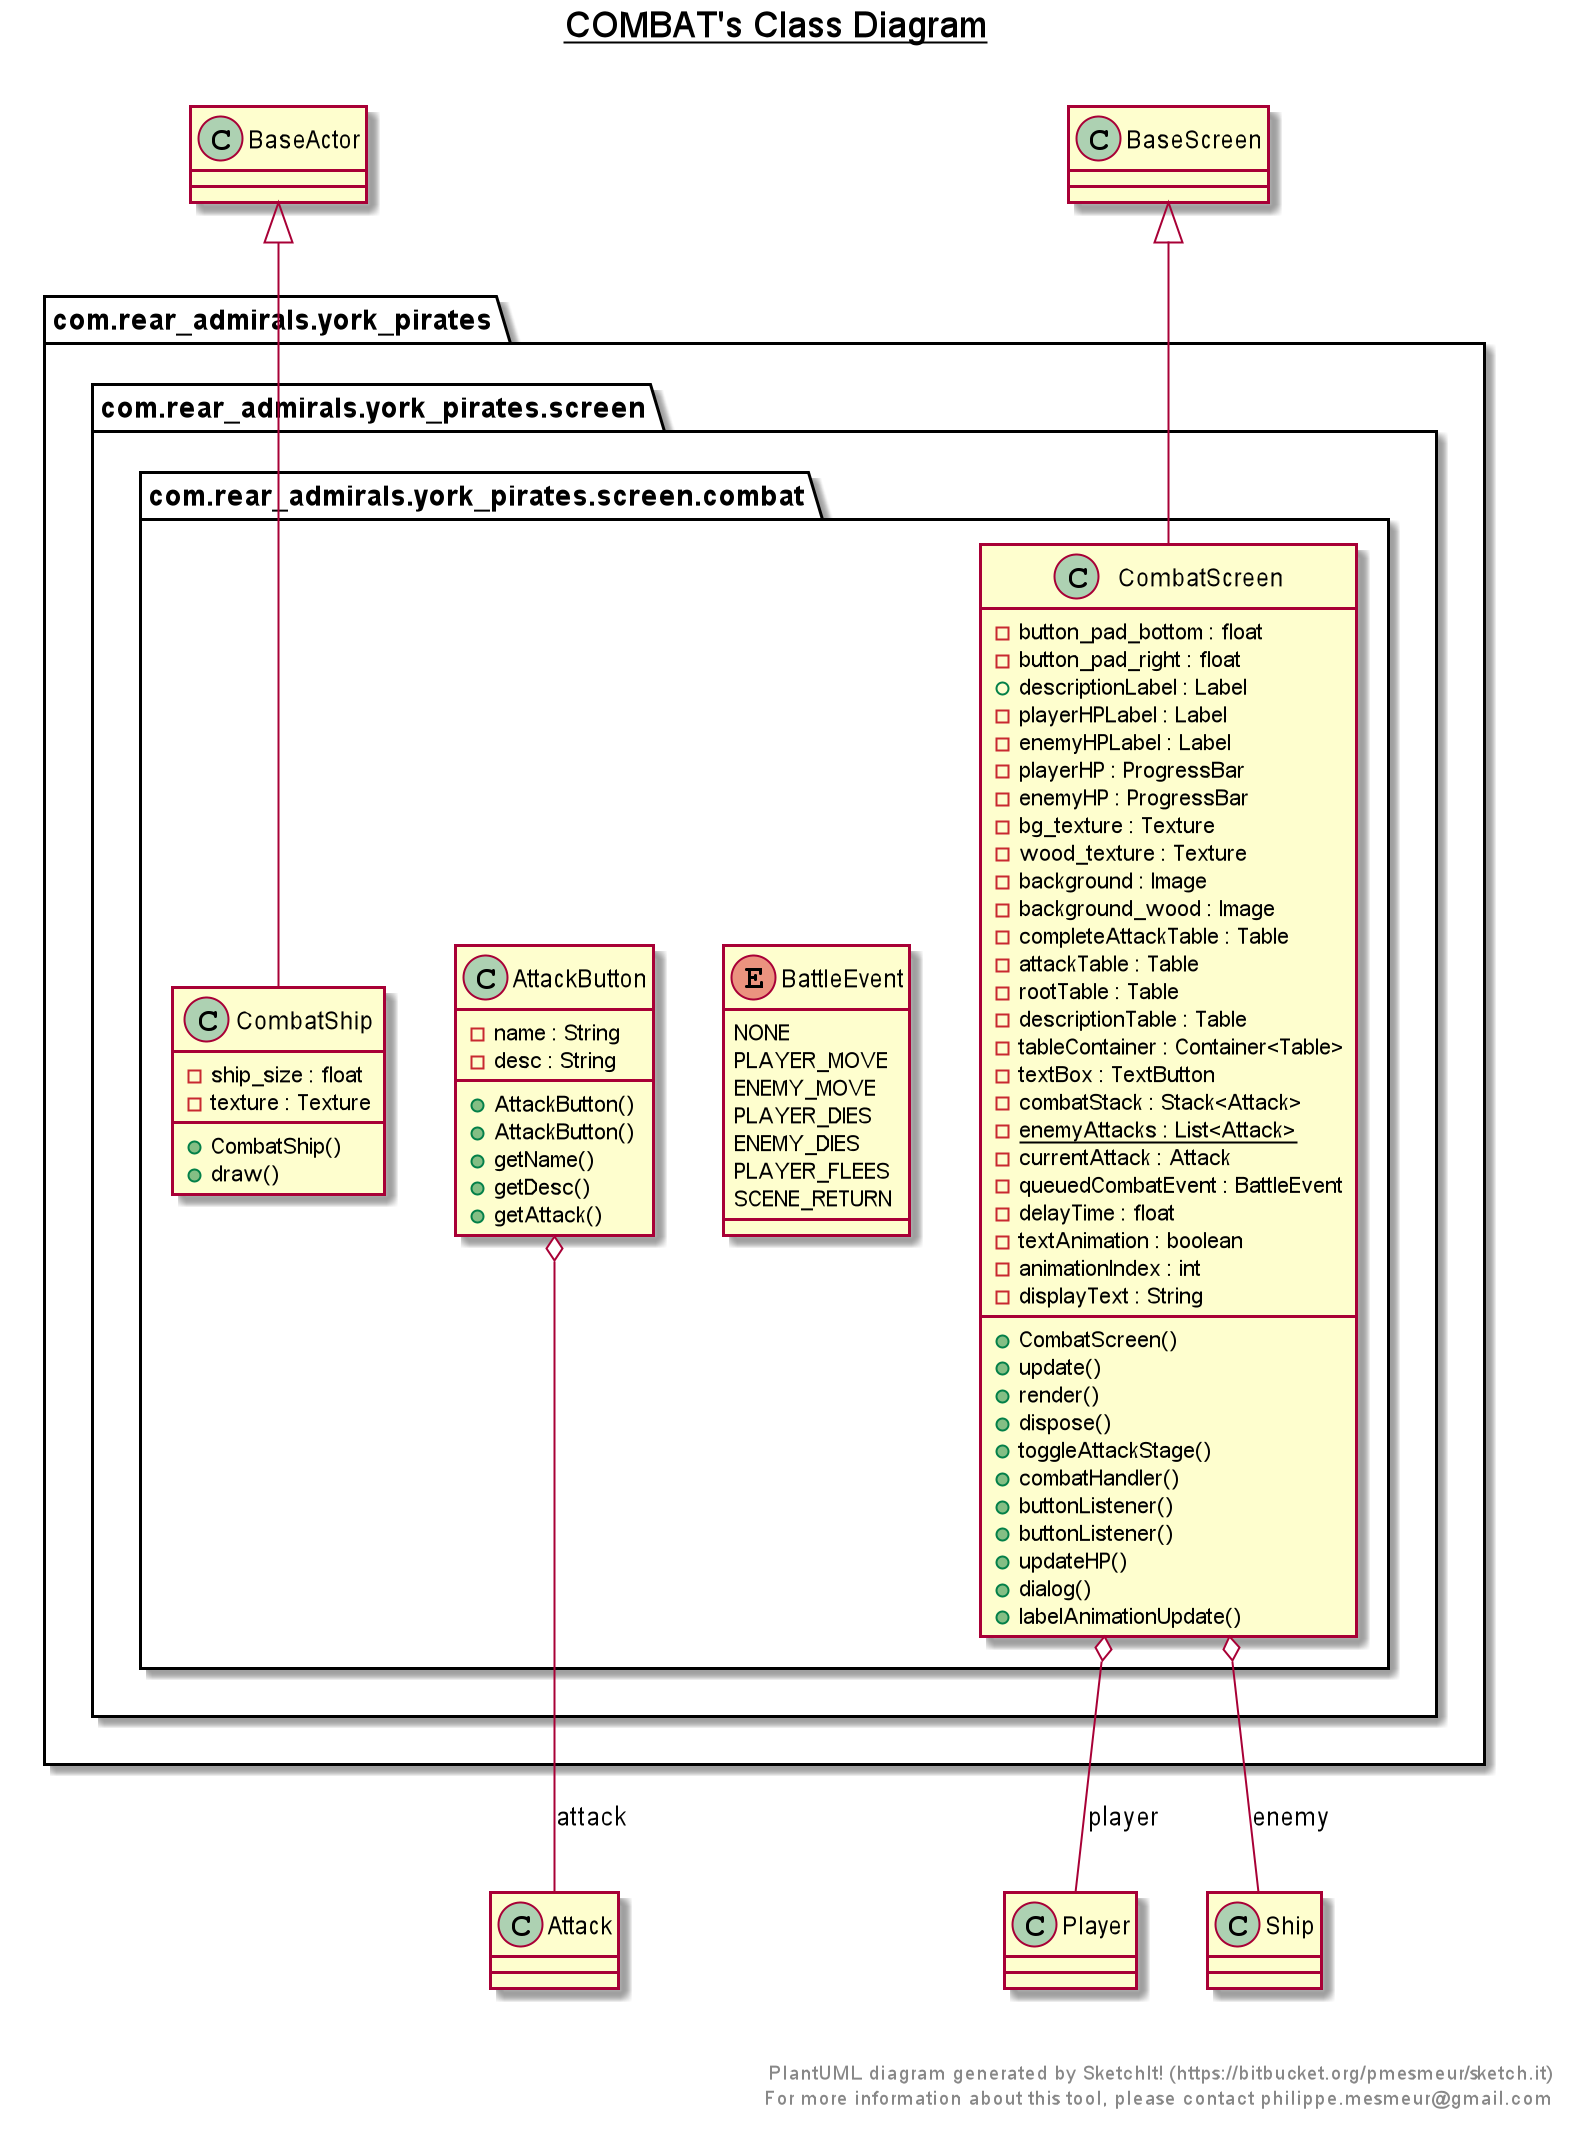

The diagram above was rendered by PlantUML. Its source (embedded in the PNG):
@startuml

title __COMBAT's Class Diagram__\n

  package com.rear_admirals.york_pirates {
    package com.rear_admirals.york_pirates.screen {
      package com.rear_admirals.york_pirates.screen.combat {
        class AttackButton {
            - name : String
            - desc : String
            + AttackButton()
            + AttackButton()
            + getName()
            + getDesc()
            + getAttack()
        }
      }
    }
  }
  

  package com.rear_admirals.york_pirates {
    package com.rear_admirals.york_pirates.screen {
      package com.rear_admirals.york_pirates.screen.combat {
        enum BattleEvent {
          NONE
          PLAYER_MOVE
          ENEMY_MOVE
          PLAYER_DIES
          ENEMY_DIES
          PLAYER_FLEES
          SCENE_RETURN
        }
      }
    }
  }
  

  package com.rear_admirals.york_pirates {
    package com.rear_admirals.york_pirates.screen {
      package com.rear_admirals.york_pirates.screen.combat {
        class CombatScreen {
            - button_pad_bottom : float
            - button_pad_right : float
            + descriptionLabel : Label
            - playerHPLabel : Label
            - enemyHPLabel : Label
            - playerHP : ProgressBar
            - enemyHP : ProgressBar
            - bg_texture : Texture
            - wood_texture : Texture
            - background : Image
            - background_wood : Image
            - completeAttackTable : Table
            - attackTable : Table
            - rootTable : Table
            - descriptionTable : Table
            - tableContainer : Container<Table>
            - textBox : TextButton
            - combatStack : Stack<Attack>
            {static} - enemyAttacks : List<Attack>
            - currentAttack : Attack
            - queuedCombatEvent : BattleEvent
            - delayTime : float
            - textAnimation : boolean
            - animationIndex : int
            - displayText : String
            + CombatScreen()
            + update()
            + render()
            + dispose()
            + toggleAttackStage()
            + combatHandler()
            + buttonListener()
            + buttonListener()
            + updateHP()
            + dialog()
            + labelAnimationUpdate()
        }
      }
    }
  }
  

  package com.rear_admirals.york_pirates {
    package com.rear_admirals.york_pirates.screen {
      package com.rear_admirals.york_pirates.screen.combat {
        class CombatShip {
            - ship_size : float
            - texture : Texture
            + CombatShip()
            + draw()
        }
      }
    }
  }
  

  AttackButton o-- Attack : attack
  CombatScreen -up-|> BaseScreen
  CombatScreen o-- Player : player
  CombatScreen o-- Ship : enemy
  CombatShip -up-|> BaseActor


right footer


PlantUML diagram generated by SketchIt! (https://bitbucket.org/pmesmeur/sketch.it)
For more information about this tool, please contact philippe.mesmeur@gmail.com
endfooter

@enduml